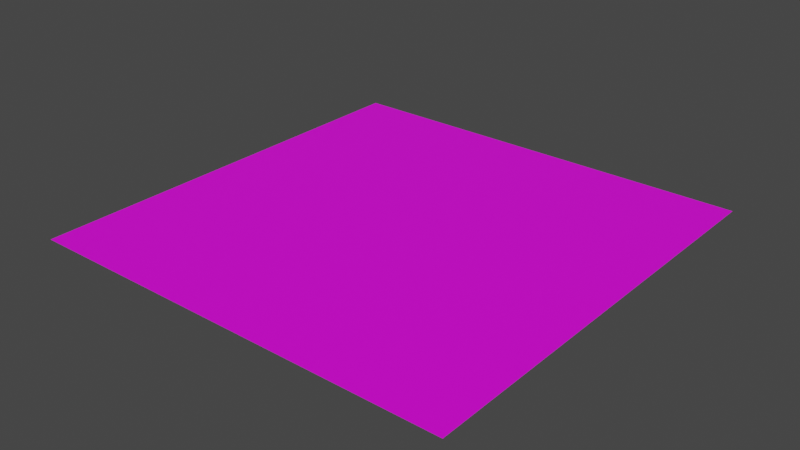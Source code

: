 # Source: intersection.blend  (saved by Blender 3.5.10; exported with 4.5.12 LTS)
import bpy
from mathutils import Matrix  # noqa: F401  (used for matrix-valued properties, if any)

bpy.ops.wm.read_factory_settings(use_empty=True)
scene = bpy.context.scene
scene.name = 'Scene'

# ---- collections
col_collection = bpy.data.collections.new('Collection'); scene.collection.children.link(col_collection)

# ---- images (referenced by path relative to the original .blend; pixels are not part of the script)
import os
ASSET_DIR = os.environ.get("B2B_ASSET_DIR", "")  # directory of the original .blend (textures are referenced by path, not embedded)
HERE = os.path.dirname(os.path.abspath(__file__))  # packed textures are extracted next to this script under _unpacked/

def load_image(name, relpath, width, height, colorspace="sRGB"):
    """Load a texture the original file referenced (path relative to the .blend, or extracted next to this script)."""
    p = next((c for c in (os.path.join(HERE, relpath), os.path.join(ASSET_DIR, relpath)) if relpath and os.path.exists(c)), "")
    if p:
        img = bpy.data.images.load(p, check_existing=True)
        img.name = name
    else:  # same state as the original file: an image datablock whose file is absent (Cycles renders it pink)
        img = bpy.data.images.new(name, width, height)
        img.source = "FILE"
        img.filepath = "//" + (relpath or name)
    img.colorspace_settings.name = colorspace
    return img
img_intersection_texture_png = load_image('intersection_texture.png', 'textures/intersection_texture.png', 1024, 1024, 'sRGB')

# ---- materials (node trees are filled in below, after node groups)
mat_intersection_material = bpy.data.materials.new('intersection_material')
mat_intersection_material.use_transparent_shadow = False

# ---- material node trees
mat_intersection_material.use_nodes = True; mat_intersection_material.node_tree.nodes.clear()
_N = mat_intersection_material.node_tree.nodes; _L = mat_intersection_material.node_tree.links
n0 = _N.new('ShaderNodeBsdfPrincipled'); n0.name = 'Principled BSDF'; n0.location = (10, 300)
n0.distribution = 'GGX'
n0.subsurface_method = 'RANDOM_WALK_SKIN'
n0.inputs[3].default_value = 1.45
n0.inputs[27].default_value = (0.0, 0.0, 0.0, 1.0)
n0.inputs[28].default_value = 1.0
n1 = _N.new('ShaderNodeOutputMaterial'); n1.name = 'Material Output'; n1.location = (300, 300)
n2 = _N.new('ShaderNodeTexImage'); n2.name = 'Image Texture'; n2.location = (-280, 280)
n2.image = img_intersection_texture_png
_L.new(n0.outputs[0], n1.inputs[0])
_L.new(n2.outputs[0], n0.inputs[0])
n1.is_active_output = True

# ---- world
world_world = bpy.data.worlds.new('World'); scene.world = world_world
world_world.use_nodes = True; world_world.node_tree.nodes.clear()
_N = world_world.node_tree.nodes; _L = world_world.node_tree.links
n0 = _N.new('ShaderNodeOutputWorld'); n0.name = 'World Output'; n0.location = (300, 300)
n1 = _N.new('ShaderNodeBackground'); n1.name = 'Background'; n1.location = (10, 300)
n1.inputs[0].default_value = (0.05088, 0.05088, 0.05088, 1.0)
_L.new(n1.outputs[0], n0.inputs[0])
n0.is_active_output = True
world_world.color = (0.05088, 0.05088, 0.05088)
world_world.use_sun_shadow = False
world_world.sun_shadow_jitter_overblur = 0.0

# ---- meshes
me_plane = bpy.data.meshes.new('Plane')
me_plane.from_pydata([(-3.0, -3.0, 0.0), (3.0, -3.0, 0.0), (-3.0, 3.0, 0.0), (3.0, 3.0, 0.0)], [], [(0, 1, 3, 2)])
_uv = me_plane.uv_layers.new(name='UVMap')
_uv.uv.foreach_set('vector', [0.0, 0.0, 1.0, 0.0, 1.0, 1.0, 0.0, 1.0])
me_plane.materials.append(mat_intersection_material)
me_plane.update()

# ---- objects
ob_plane = bpy.data.objects.new('Plane', me_plane)

# ---- transforms, parenting, visibility, modifiers, constraints
ob_plane.location = (0.0, 0.0, 0.0)

# ---- collection membership
col_collection.objects.link(ob_plane)

# ---- scene / render settings (as saved in the file)
scene.frame_start = 1; scene.frame_end = 250; scene.frame_set(1)
scene.render.engine = 'BLENDER_EEVEE_NEXT'
scene.cycles.sampling_pattern = 'TABULATED_SOBOL'
scene.view_settings.view_transform = 'Filmic'
bpy.context.view_layer.update()

# ---- added for rendering (the .blend has no active camera and no usable light): camera, sun
cam_auto = bpy.data.cameras.new('AutoCamera')
cam_auto.lens = 50.0
cam_auto.sensor_width = 36.0
cam_auto.clip_end = 1000.0
ob_auto_camera = bpy.data.objects.new('AutoCamera', cam_auto)
scene.collection.objects.link(ob_auto_camera)
ob_auto_camera.location = (7.85079, -9.42095, 6.28063)
ob_auto_camera.rotation_euler = (1.09748, -7.21219e-08, 0.694738)
scene.camera = ob_auto_camera
light_auto_sun = bpy.data.lights.new('AutoSun', 'SUN')
light_auto_sun.energy = 3.0
light_auto_sun.angle = 0.0523599
ob_auto_sun = bpy.data.objects.new('AutoSun', light_auto_sun)
scene.collection.objects.link(ob_auto_sun)
ob_auto_sun.rotation_euler = (0.872665, 0.174533, 0.523599)
bpy.context.view_layer.update()
